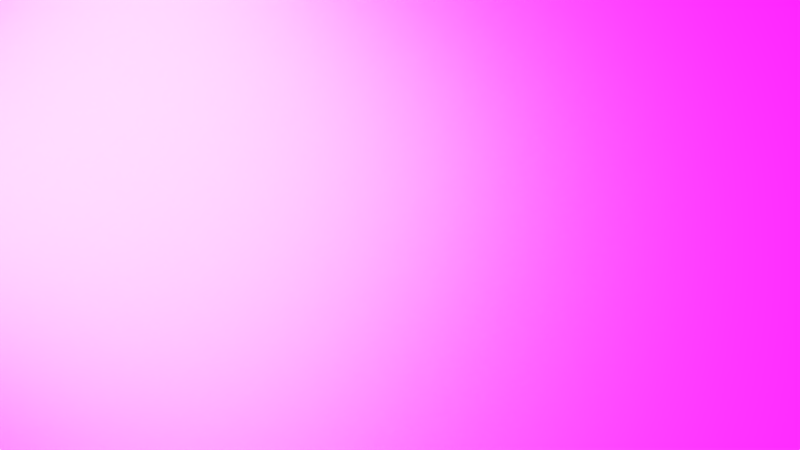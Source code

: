 # Source: workplan.blend  (saved by Blender 2.91.10; exported with 4.5.12 LTS)
import bpy
from mathutils import Matrix  # noqa: F401  (used for matrix-valued properties, if any)

bpy.ops.wm.read_factory_settings(use_empty=True)
scene = bpy.context.scene
scene.name = 'Scene'

# ---- collections
col_workplan = bpy.data.collections.new('workplan'); scene.collection.children.link(col_workplan)

# ---- images (referenced by path relative to the original .blend; pixels are not part of the script)
import os
ASSET_DIR = os.environ.get("B2B_ASSET_DIR", "")  # directory of the original .blend (textures are referenced by path, not embedded)
HERE = os.path.dirname(os.path.abspath(__file__))  # packed textures are extracted next to this script under _unpacked/

def load_image(name, relpath, width, height, colorspace="sRGB"):
    """Load a texture the original file referenced (path relative to the .blend, or extracted next to this script)."""
    p = next((c for c in (os.path.join(HERE, relpath), os.path.join(ASSET_DIR, relpath)) if relpath and os.path.exists(c)), "")
    if p:
        img = bpy.data.images.load(p, check_existing=True)
        img.name = name
    else:  # same state as the original file: an image datablock whose file is absent (Cycles renders it pink)
        img = bpy.data.images.new(name, width, height)
        img.source = "FILE"
        img.filepath = "//" + (relpath or name)
    img.colorspace_settings.name = colorspace
    return img
img_paul_lobe_haus_2k_jpg = load_image('paul_lobe_haus_2k.jpg', 'paul_lobe_haus_2k.jpg', 1024, 1024, 'sRGB')

# ---- materials (node trees are filled in below, after node groups)
mat_lux_blanche = bpy.data.materials.new('lux blanche')
mat_lux_blanche.alpha_threshold = 0.0
mat_lux_blanche.roughness = 0.5
mat_plan = bpy.data.materials.new('plan')
mat_plan.alpha_threshold = 0.0
mat_plan.roughness = 0.5

# ---- material node trees
mat_lux_blanche.use_nodes = True; mat_lux_blanche.node_tree.nodes.clear()
_N = mat_lux_blanche.node_tree.nodes; _L = mat_lux_blanche.node_tree.links
n0 = _N.new('ShaderNodeOutputMaterial'); n0.name = 'Material Output'; n0.location = (460, 300)
n1 = _N.new('ShaderNodeEmission'); n1.name = 'Emission'; n1.location = (229, 304)
_L.new(n1.outputs[0], n0.inputs[0])
n0.is_active_output = True
mat_plan.use_nodes = True; mat_plan.node_tree.nodes.clear()
_N = mat_plan.node_tree.nodes; _L = mat_plan.node_tree.links
n0 = _N.new('ShaderNodeOutputMaterial'); n0.name = 'Material Output'; n0.location = (460, 300)
n1 = _N.new('ShaderNodeEmission'); n1.name = 'Emission'; n1.location = (-4, 118)
n2 = _N.new('ShaderNodeBsdfAnisotropic'); n2.name = 'Glossy BSDF'; n2.location = (-36, 343)
n2.distribution = 'GGX'
n2.inputs[0].default_value = (1.0, 1.0, 1.0, 1.0)
n2.inputs[1].default_value = 0.5477
n3 = _N.new('ShaderNodeMixShader'); n3.name = 'Mix Shader'; n3.location = (225, 297)
n3.inputs[0].default_value = 0.0
_L.new(n1.outputs[0], n3.inputs[2])
_L.new(n2.outputs[0], n3.inputs[1])
_L.new(n3.outputs[0], n0.inputs[0])
n0.is_active_output = True

# ---- world
world_world = bpy.data.worlds.new('World'); scene.world = world_world
world_world.use_nodes = True; world_world.node_tree.nodes.clear()
_N = world_world.node_tree.nodes; _L = world_world.node_tree.links
n0 = _N.new('ShaderNodeOutputWorld'); n0.name = 'World Output'; n0.location = (300, 300)
n1 = _N.new('ShaderNodeBackground'); n1.name = 'Background'; n1.location = (10, 300)
n1.inputs[1].default_value = 2.5
n2 = _N.new('ShaderNodeTexEnvironment'); n2.name = 'Environment Texture'; n2.location = (-180, 300)
n2.width = 140
n2.image = img_paul_lobe_haus_2k_jpg
_L.new(n1.outputs[0], n0.inputs[0])
_L.new(n2.outputs[0], n1.inputs[0])
n0.is_active_output = True
world_world.color = (0.05088, 0.05088, 0.05088)
world_world.use_sun_shadow = False
world_world.sun_shadow_jitter_overblur = 0.0
world_world.cycles.sampling_method = 'MANUAL'

# ---- cameras
cam_camera_002 = bpy.data.cameras.new('Camera.002')
cam_camera_002.clip_end = 100.0
cam_camera_002.lens = 35.0
cam_camera_002.sensor_width = 32.0
cam_camera_002.sensor_height = 18.0
cam_camera_002.display_size = 2.0
cam_camera_002.dof.focus_distance = 0.0

# ---- meshes
me_plane_007 = bpy.data.meshes.new('Plane.007')
me_plane_007.from_pydata([(-1.0, -1.0, 0.0), (1.0, -1.0, 0.0), (-1.0, 1.0, 0.0), (1.0, 1.0, 0.0)], [], [(0, 1, 3, 2)])
me_plane_007.materials.append(mat_lux_blanche)
me_plane_007.use_remesh_preserve_volume = False
me_plane_007.use_remesh_preserve_attributes = False
me_plane_007.use_mirror_vertex_groups = False
me_plane_007.update()
me_plane = bpy.data.meshes.new('Plane')
me_plane.from_pydata([(-1.0, -1.0, 0.0), (1.0, -1.0, 0.0), (-1.0, 1.0, 0.0), (1.0, 1.0, 0.0)], [], [(0, 1, 3, 2)])
me_plane.materials.append(mat_plan)
me_plane.use_remesh_preserve_volume = False
me_plane.use_remesh_preserve_attributes = False
me_plane.use_mirror_vertex_groups = False
me_plane.update()

# ---- objects
ob_light_plan = bpy.data.objects.new('light plan', me_plane_007)
ob_plane = bpy.data.objects.new('Plane', me_plane)
ob_camera = bpy.data.objects.new('Camera', cam_camera_002)

# ---- transforms, parenting, visibility, modifiers, constraints
ob_light_plan.location = (-6.33, 7.863, 12.39)
ob_light_plan.rotation_euler = (-9.268e-09, -0.665, -0.6929)
ob_light_plan.scale = (-13.24, -13.24, -13.24)
ob_light_plan.lineart.crease_threshold = 0.0
ob_plane.location = (1.427, -0.413, -0.2)
ob_plane.scale = (-29.97, -29.97, -29.97)
ob_plane.lineart.crease_threshold = 0.0
ob_camera.location = (2.706, -11.61, 28.14)
ob_camera.rotation_euler = (0.388, 0.009138, -0.09394)
ob_camera.lineart.crease_threshold = 0.0

# ---- collection membership
col_workplan.objects.link(ob_light_plan)
col_workplan.objects.link(ob_plane)
col_workplan.objects.link(ob_camera)

# ---- scene / render settings (as saved in the file)
scene.camera = ob_camera
scene.frame_start = 1; scene.frame_end = 250; scene.frame_set(0)
scene.render.engine = 'CYCLES'
scene.render.image_settings.file_format = 'JPEG'
scene.render.image_settings.color_mode = 'RGB'
scene.render.image_settings.quality = 95
scene.render.image_settings.compression = 100
scene.render.resolution_percentage = 170
scene.render.dither_intensity = 0.0
scene.render.film_transparent = True
scene.render.use_border = True
scene.cycles.use_denoising = False
scene.cycles.samples = 850
scene.cycles.sampling_pattern = 'TABULATED_SOBOL'
scene.cycles.use_adaptive_sampling = False
scene.cycles.use_light_tree = False
scene.cycles.blur_glossy = 0.0
scene.cycles.sample_clamp_indirect = 0.0
scene.view_settings.view_transform = 'Standard'
bpy.context.view_layer.update()
